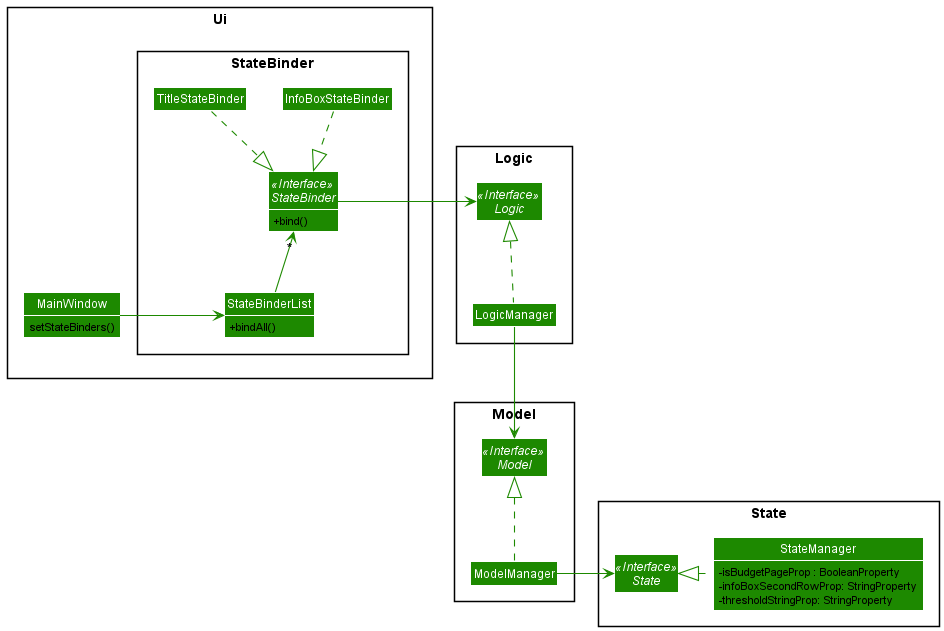

The diagram above was rendered by PlantUML. Its source (embedded in the PNG):
@startuml
!include style.puml
skinparam arrowThickness 1.1
skinparam arrowColor UI_COLOR
skinparam classBackgroundColor UI_COLOR

Package State {
Interface State <<Interface>>
Class StateManager {
    - isBudgetPageProp : BooleanProperty
    - infoBoxSecondRowProp: StringProperty
    - thresholdStringProp: StringProperty
}
}

Package Model {
Interface Model <<Interface>>
Class ModelManager
}

Package Logic {
Interface Logic <<Interface>>
Class LogicManager
}

Package Ui {
    Package StateBinder {
        Interface StateBinder <<Interface>> {
            + bind()
        }
        Class InfoBoxStateBinder
        Class TitleStateBinder
        Class StateBinderList {
            + bindAll()
        }
    }
    Class MainWindow {
        setStateBinders()
    }
}

InfoBoxStateBinder ..|> StateBinder
TitleStateBinder ..|> StateBinder
StateBinderList -up-> "*" StateBinder
MainWindow -right-> StateBinderList

StateBinder -left-> Logic
LogicManager .up.|> Logic

LogicManager -down-> Model
ModelManager .up.|> Model

ModelManager -right-> State
StateManager .left.|> State
@enduml